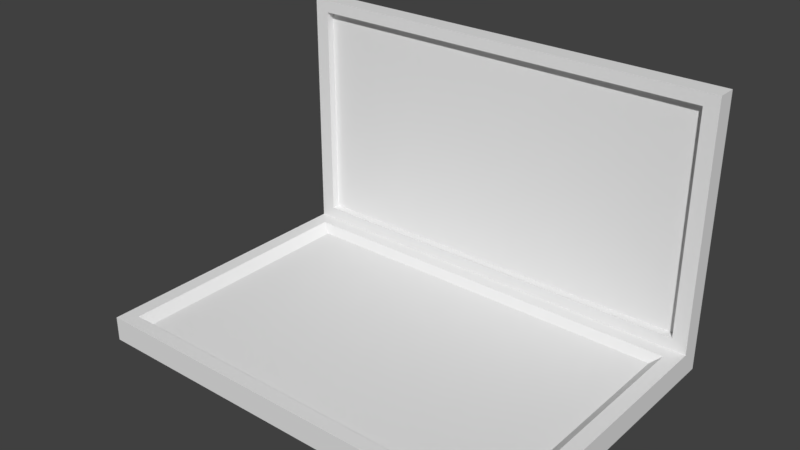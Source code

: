 # Source: Laptop.blend  (saved by Blender 2.79.0; exported with 4.5.12 LTS)
import bpy
from mathutils import Matrix  # noqa: F401  (used for matrix-valued properties, if any)

bpy.ops.wm.read_factory_settings(use_empty=True)
scene = bpy.context.scene
scene.name = 'Scene'

# ---- collections
col_collection_1 = bpy.data.collections.new('Collection 1'); scene.collection.children.link(col_collection_1)

# ---- materials (node trees are filled in below, after node groups)
mat_laptop_material = bpy.data.materials.new('Laptop_Material')
mat_laptop_material.alpha_threshold = 0.0
mat_laptop_material.use_transparent_shadow = False
mat_laptop_material.roughness = 0.5
mat_laptop_material.line_color = (0.0, 0.0, 0.0, 1.0)

# ---- material node trees

# ---- world
world_world = bpy.data.worlds.new('World'); scene.world = world_world
world_world.color = (0.05088, 0.05088, 0.05088)
world_world.use_sun_shadow = False
world_world.sun_shadow_jitter_overblur = 0.0
world_world.cycles.sampling_method = 'MANUAL'

# ---- meshes
me_cube_001 = bpy.data.meshes.new('Cube.001')
me_cube_001.from_pydata([(-0.9, -0.5219, 0.0), (-0.9, -0.5219, 0.1), (-0.9, 0.6381, 0.0), (-0.9, 0.6381, 0.1), (0.9, -0.5219, 0.0), (0.9, -0.5219, 0.1), (0.9, 0.6381, 0.0), (0.9, 0.6381, 0.1), (-0.9, 0.7181, 0.0), (-0.9, 0.7181, 0.1), (0.9, 0.7181, 0.0), (0.9, 0.7181, 0.1), (-0.9, 0.6381, 1.1), (0.9, 0.6381, 1.1), (-0.9, 0.7181, 1.1), (0.9, 0.7181, 1.1), (-0.9, 0.5801, 0.0), (-0.9, -0.4639, 0.0), (-0.9, -0.4639, 0.1), (-0.9, 0.5801, 0.1), (0.84, 0.6381, 0.0), (-0.84, 0.6381, 0.0), (-0.84, 0.6381, 0.1), (0.84, 0.6381, 0.1), (0.9, -0.4639, 0.0), (0.9, 0.5801, 0.0), (0.9, 0.5801, 0.1), (0.9, -0.4639, 0.1), (-0.84, -0.5219, 0.0), (0.84, -0.5219, 0.0), (0.84, -0.5219, 0.1), (-0.84, -0.5219, 0.1), (0.84, 0.7181, 0.0), (-0.84, 0.7181, 0.0), (-0.84, 0.7181, 0.1), (0.84, 0.7181, 0.1), (-0.84, 0.6381, 1.1), (0.84, 0.6381, 1.1), (-0.84, 0.7181, 1.1), (0.84, 0.7181, 1.1), (0.9, 0.6381, 0.15), (0.9, 0.6381, 1.05), (-0.9, 0.6381, 1.05), (-0.9, 0.6381, 0.15), (0.9, 0.7181, 0.15), (0.9, 0.7181, 1.05), (-0.9, 0.7181, 0.15), (-0.9, 0.7181, 1.05), (0.84, 0.7181, 0.15), (0.84, 0.7181, 1.05), (-0.84, 0.7181, 0.15), (-0.84, 0.7181, 1.05), (0.84, 0.5801, 0.1), (0.84, -0.4639, 0.1), (-0.84, 0.5801, 0.1), (-0.84, -0.4639, 0.1), (-0.84, 0.5801, 0.0), (-0.84, -0.4639, 0.0), (0.84, 0.5801, 0.0), (0.84, -0.4639, 0.0), (0.84, 0.6709, 1.05), (0.84, 0.6709, 0.15), (-0.84, 0.6381, 0.15), (-0.84, 0.6381, 1.05), (0.84, 0.6381, 0.15), (0.84, 0.6381, 1.05), (-0.84, 0.6709, 1.05), (-0.84, 0.6709, 0.15), (0.7992, 0.5548, 0.06587), (0.7992, -0.4385, 0.06587), (-0.7992, 0.5548, 0.06587), (-0.7992, -0.4385, 0.06587)], [], [(65, 63, 66, 60), (65, 41, 13, 37), (59, 24, 4, 29), (55, 18, 1, 31), (32, 35, 11, 10), (6, 20, 32, 10), (7, 11, 44, 40), (51, 47, 14, 38), (3, 43, 46, 9), (46, 43, 42, 47), (41, 45, 15, 13), (45, 49, 39, 15), (49, 51, 38, 39), (11, 35, 48, 44), (44, 48, 49, 45), (35, 34, 50, 48), (48, 50, 51, 49), (34, 9, 46, 50), (50, 46, 47, 51), (40, 44, 45, 41), (12, 36, 38, 14), (36, 37, 39, 38), (37, 13, 15, 39), (20, 21, 33, 32), (21, 2, 8, 33), (3, 9, 8, 2), (47, 42, 12, 14), (9, 34, 33, 8), (33, 34, 35, 32), (28, 31, 1, 0), (27, 53, 30, 5), (53, 55, 31, 30), (7, 23, 52, 26), (26, 52, 53, 27), (23, 22, 54, 52), (54, 55, 71, 70), (22, 3, 19, 54), (54, 19, 18, 55), (17, 57, 28, 0), (57, 59, 29, 28), (2, 21, 56, 16), (16, 56, 57, 17), (21, 20, 58, 56), (56, 58, 59, 57), (20, 6, 25, 58), (58, 25, 24, 59), (5, 30, 29, 4), (29, 30, 31, 28), (24, 27, 5, 4), (7, 26, 25, 6), (25, 26, 27, 24), (16, 19, 3, 2), (64, 65, 60, 61), (42, 63, 36, 12), (63, 65, 37, 36), (3, 22, 62, 43), (43, 62, 63, 42), (22, 23, 64, 62), (62, 64, 61, 67), (23, 7, 40, 64), (64, 40, 41, 65), (1, 18, 17, 0), (17, 18, 19, 16), (67, 61, 60, 66), (63, 62, 67, 66), (7, 6, 10, 11), (68, 70, 71, 69), (52, 54, 70, 68), (53, 52, 68, 69), (55, 53, 69, 71)])
_uv = me_cube_001.uv_layers.new(name='UVMap')
_uv.uv.foreach_set('vector', [0.4813, 0.5, 0.4813, 0.9667, 0.4741, 0.9667, 0.4741, 0.5, 0.2065, 0.5167, 0.2065, 0.5, 0.2174, 0.5, 0.2174, 0.5167, 0.01261, 0.4833, 0.01261, 0.5, 1.296e-07, 0.5, 1.425e-07, 0.4833, 0.5091, 0.01667, 0.5091, 0.0, 0.5217, 0.0, 0.5217, 0.01667, 0.5217, 0.4833, 0.5435, 0.4833, 0.5435, 0.5, 0.5217, 0.5, 0.2522, 0.5, 0.2522, 0.4833, 0.2696, 0.4833, 0.2696, 0.5, 0.7826, 0.02222, 0.7826, 6.623e-08, 0.7935, 6.623e-08, 0.7935, 0.02222, 0.75, 0.01667, 0.75, 0.0, 0.7609, 0.0, 0.7609, 0.01667, 0.9783, 0.3667, 0.9674, 0.3667, 0.9674, 0.3444, 0.9783, 0.3444, 0.9674, 0.3444, 0.9674, 0.3667, 0.7717, 0.3667, 0.7717, 0.3444, 0.9891, 0.02222, 0.9891, 0.0, 1.0, 0.0, 1.0, 0.02222, 0.75, 0.5, 0.75, 0.4833, 0.7609, 0.4833, 0.7609, 0.5, 0.75, 0.4833, 0.75, 0.01667, 0.7609, 0.01667, 0.7609, 0.4833, 0.5435, 0.5, 0.5435, 0.4833, 0.5543, 0.4833, 0.5543, 0.5, 0.5543, 0.5, 0.5543, 0.4833, 0.75, 0.4833, 0.75, 0.5, 0.5435, 0.4833, 0.5435, 0.01667, 0.5543, 0.01667, 0.5543, 0.4833, 0.5543, 0.4833, 0.5543, 0.01667, 0.75, 0.01667, 0.75, 0.4833, 0.5435, 0.01667, 0.5435, 6.623e-08, 0.5543, 6.623e-08, 0.5543, 0.01667, 0.5543, 0.01667, 0.5543, 6.623e-08, 0.75, 0.0, 0.75, 0.01667, 0.7935, 0.02222, 0.7935, 6.623e-08, 0.9891, 0.0, 0.9891, 0.02222, 0.4348, 1.0, 0.4348, 0.9833, 0.4522, 0.9833, 0.4522, 1.0, 0.4348, 0.9833, 0.4348, 0.5167, 0.4522, 0.5167, 0.4522, 0.9833, 0.4348, 0.5167, 0.4348, 0.5, 0.4522, 0.5, 0.4522, 0.5167, 0.2522, 0.4833, 0.2522, 0.01667, 0.2696, 0.01667, 0.2696, 0.4833, 0.2522, 0.01667, 0.2522, 1.656e-08, 0.2696, 0.0, 0.2696, 0.01667, 0.9783, 0.3667, 0.9783, 0.3444, 1.0, 0.3444, 1.0, 0.3667, 0.7717, 0.3444, 0.7717, 0.3667, 0.7609, 0.3667, 0.7609, 0.3444, 0.5435, 6.623e-08, 0.5435, 0.01667, 0.5217, 0.01667, 0.5217, 8.278e-08, 0.5217, 0.01667, 0.5435, 0.01667, 0.5435, 0.4833, 0.5217, 0.4833, 0.413, 0.9833, 0.4348, 0.9833, 0.4348, 1.0, 0.413, 1.0, 0.5091, 0.5, 0.5091, 0.4833, 0.5217, 0.4833, 0.5217, 0.5, 0.5091, 0.4833, 0.5091, 0.01667, 0.5217, 0.01667, 0.5217, 0.4833, 0.2696, 0.5, 0.2696, 0.4833, 0.2822, 0.4833, 0.2822, 0.5, 0.2822, 0.5, 0.2822, 0.4833, 0.5091, 0.4833, 0.5091, 0.5, 0.2696, 0.4833, 0.2696, 0.01667, 0.2822, 0.01667, 0.2822, 0.4833, 0.2822, 0.01667, 0.5091, 0.01667, 0.5036, 0.02799, 0.2877, 0.02799, 0.2696, 0.01667, 0.2696, 8.278e-08, 0.2822, 8.278e-08, 0.2822, 0.01667, 0.2822, 0.01667, 0.2822, 8.278e-08, 0.5091, 0.0, 0.5091, 0.01667, 0.01261, 9.934e-08, 0.01261, 0.01667, 3.887e-08, 0.01667, 0.0, 9.934e-08, 0.01261, 0.01667, 0.01261, 0.4833, 1.425e-07, 0.4833, 3.887e-08, 0.01667, 0.2522, 1.656e-08, 0.2522, 0.01667, 0.2396, 0.01667, 0.2396, 1.656e-08, 0.2396, 1.656e-08, 0.2396, 0.01667, 0.01261, 0.01667, 0.01261, 9.934e-08, 0.2522, 0.01667, 0.2522, 0.4833, 0.2396, 0.4833, 0.2396, 0.01667, 0.2396, 0.01667, 0.2396, 0.4833, 0.01261, 0.4833, 0.01261, 0.01667, 0.2522, 0.4833, 0.2522, 0.5, 0.2396, 0.5, 0.2396, 0.4833, 0.2396, 0.4833, 0.2396, 0.5, 0.01261, 0.5, 0.01261, 0.4833, 0.4348, 0.5, 0.4348, 0.5167, 0.413, 0.5167, 0.413, 0.5, 0.413, 0.5167, 0.4348, 0.5167, 0.4348, 0.9833, 0.413, 0.9833, 0.7609, 0.3283, 0.7826, 0.3283, 0.7826, 0.3444, 0.7609, 0.3444, 0.7826, 0.02222, 0.7826, 0.03833, 0.7609, 0.03833, 0.7609, 0.02222, 0.7609, 0.03833, 0.7826, 0.03833, 0.7826, 0.3283, 0.7609, 0.3283, 1.0, 0.3828, 0.9783, 0.3828, 0.9783, 0.3667, 1.0, 0.3667, 0.4813, 0.75, 0.4813, 0.5, 0.4884, 0.5, 0.4884, 0.75, 0.2065, 1.0, 0.2065, 0.9833, 0.2174, 0.9833, 0.2174, 1.0, 0.2065, 0.9833, 0.2065, 0.5167, 0.2174, 0.5167, 0.2174, 0.9833, 1.814e-07, 1.0, 1.765e-07, 0.9833, 0.01087, 0.9833, 0.01087, 1.0, 0.01087, 1.0, 0.01087, 0.9833, 0.2065, 0.9833, 0.2065, 1.0, 1.765e-07, 0.9833, 4.859e-09, 0.5167, 0.01087, 0.5167, 0.01087, 0.9833, 0.467, 0.9667, 0.467, 0.5, 0.4741, 0.5, 0.4741, 0.9667, 4.859e-09, 0.5167, 0.0, 0.5, 0.01087, 0.5, 0.01087, 0.5167, 0.01087, 0.5167, 0.01087, 0.5, 0.2065, 0.5, 0.2065, 0.5167, 0.9783, 0.6889, 0.9783, 0.6728, 1.0, 0.6728, 1.0, 0.6889, 1.0, 0.6728, 0.9783, 0.6728, 0.9783, 0.3828, 1.0, 0.3828, 0.2174, 0.9667, 0.2174, 0.5, 0.413, 0.5, 0.413, 0.9667, 0.4884, 0.75, 0.4884, 0.5, 0.4955, 0.5, 0.4955, 0.75, 0.7826, 0.02222, 0.7609, 0.02222, 0.7609, 6.623e-08, 0.7826, 6.623e-08, 0.2877, 0.472, 0.2877, 0.02799, 0.5036, 0.02799, 0.5036, 0.472, 0.4522, 0.9667, 0.4522, 0.5, 0.4596, 0.5113, 0.4596, 0.9553, 0.5091, 0.4833, 0.2822, 0.4833, 0.2877, 0.472, 0.5036, 0.472, 0.4596, 0.9667, 0.4596, 0.5, 0.467, 0.5113, 0.467, 0.9553])
me_cube_001.materials.append(mat_laptop_material)
me_cube_001.use_remesh_preserve_volume = False
me_cube_001.use_remesh_preserve_attributes = False
me_cube_001.use_mirror_vertex_groups = False
me_cube_001.use_paint_bone_selection = False
me_cube_001.use_paint_mask = True
me_cube_001.update()

# ---- objects
ob_laptop = bpy.data.objects.new('Laptop', me_cube_001)

# ---- transforms, parenting, visibility, modifiers, constraints
ob_laptop.location = (0.0, 0.0, 0.0)
ob_laptop.lineart.crease_threshold = 0.0

# ---- collection membership
col_collection_1.objects.link(ob_laptop)

# ---- scene / render settings (as saved in the file)
scene.frame_start = 1; scene.frame_end = 250; scene.frame_set(1)
scene.render.engine = 'BLENDER_EEVEE_NEXT'
scene.render.resolution_percentage = 50
scene.render.dither_intensity = 0.0
scene.cycles.use_denoising = False
scene.cycles.samples = 128
scene.cycles.sampling_pattern = 'TABULATED_SOBOL'
scene.cycles.use_adaptive_sampling = False
scene.cycles.use_light_tree = False
scene.cycles.blur_glossy = 0.0
scene.cycles.sample_clamp_indirect = 0.0
scene.view_settings.view_transform = 'Standard'
bpy.context.view_layer.update()

# ---- added for rendering (the .blend has no active camera and no usable light): camera, sun
cam_auto = bpy.data.cameras.new('AutoCamera')
cam_auto.lens = 50.0
cam_auto.sensor_width = 36.0
cam_auto.clip_end = 1000.0
ob_auto_camera = bpy.data.objects.new('AutoCamera', cam_auto)
scene.collection.objects.link(ob_auto_camera)
ob_auto_camera.location = (2.26399, -2.61865, 2.36119)
ob_auto_camera.rotation_euler = (1.09748, -7.21219e-08, 0.694738)
scene.camera = ob_auto_camera
light_auto_sun = bpy.data.lights.new('AutoSun', 'SUN')
light_auto_sun.energy = 3.0
light_auto_sun.angle = 0.0523599
ob_auto_sun = bpy.data.objects.new('AutoSun', light_auto_sun)
scene.collection.objects.link(ob_auto_sun)
ob_auto_sun.rotation_euler = (0.872665, 0.174533, 0.523599)
bpy.context.view_layer.update()
